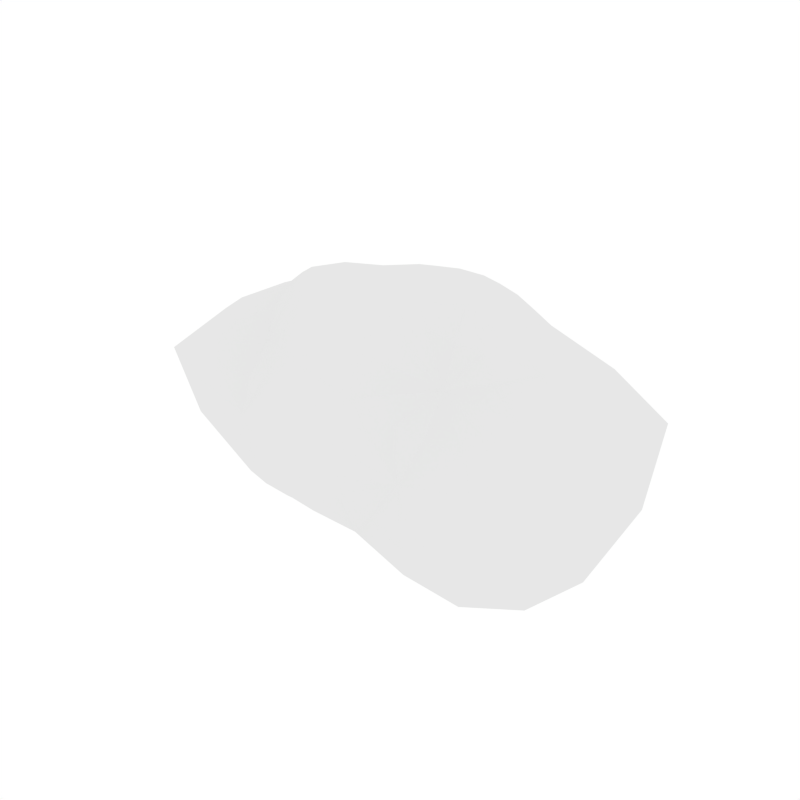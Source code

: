 # Source: Cloud1.blend  (saved by Blender 2.79.0; exported with 4.5.12 LTS)
import bpy
from mathutils import Matrix  # noqa: F401  (used for matrix-valued properties, if any)

bpy.ops.wm.read_factory_settings(use_empty=True)
scene = bpy.context.scene
scene.name = 'Scene'

# ---- collections
col_collection_1 = bpy.data.collections.new('Collection 1'); scene.collection.children.link(col_collection_1)

# ---- materials (node trees are filled in below, after node groups)
mat_white = bpy.data.materials.new('White')
mat_white.alpha_threshold = 0.0
mat_white.roughness = 0.5

# ---- material node trees

# ---- world
world_world = bpy.data.worlds.new('World'); scene.world = world_world
world_world.color = (1.0, 1.0, 1.0)
world_world.use_sun_shadow = False
world_world.sun_shadow_jitter_overblur = 0.0
world_world.cycles.sampling_method = 'NONE'
world_world.cycles.sample_map_resolution = 256

# ---- meshes
me_icosphere_003 = bpy.data.meshes.new('Icosphere.003')
me_icosphere_003.from_pydata([(0.09303, -0.2228, -0.7157), (0.9229, -0.3548, -0.7597), (-0.2383, -0.1245, -0.7615), (-0.2422, 0.145, -0.7739), (0.08784, 0.2042, -0.6256), (1.292, -0.4601, -0.4575), (-0.002875, -0.824, -0.2708), (-1.243, -0.3685, -0.3993), (-0.5018, 0.6144, -0.3058), (0.505, 0.5957, -0.3012), (1.026, -0.7105, -0.1853), (-0.272, -0.8294, -0.1263), (-1.499, 0.02679, -0.1593), (-0.2487, 0.7921, -0.1452), (0.9326, 0.5657, -0.09526), (0.3111, -0.5158, 0.5115), (-0.4116, -0.4556, 0.5204), (-0.6355, 0.2572, 0.5444), (0.0401, 0.6955, 0.5449), (0.685, 0.1484, 0.5697), (0.1936, 0.1293, 0.7045), (0.4178, 0.2921, 0.635), (0.3519, 0.5872, 0.5371), (-0.07414, 0.2198, 0.6767), (-0.1618, 0.491, 0.6151), (-0.4401, 0.5268, 0.545), (-0.2515, -0.02544, 0.7395), (-0.5345, -0.02387, 0.6773), (-0.6214, -0.2316, 0.5538), (-0.08759, -0.2712, 0.8039), (-0.1609, -0.4937, 0.7083), (0.05591, -0.6215, 0.5346), (0.2122, -0.1797, 0.7674), (0.3941, -0.2966, 0.6487), (0.6427, -0.1313, 0.5205), (1.037, 0.38, 0.3707), (0.8894, 0.555, 0.2163), (0.472, 0.6184, 0.3175), (0.004506, 0.8866, 0.3243), (-0.2432, 0.7765, 0.176), (-0.4859, 0.6213, 0.3266), (-1.035, 0.3983, 0.3731), (-1.306, 0.01608, 0.2713), (-0.9931, -0.3327, 0.3192), (-0.454, -0.594, 0.2363), (-0.2575, -0.8023, 0.1436), (0.00176, -0.7918, 0.254), (0.4412, -0.5905, 0.2273), (0.8796, -0.5638, 0.1663), (0.9981, -0.3239, 0.3224), (0.2478, 0.7905, 0.1501), (0.2376, 0.757, -0.1571), (-0.01122, 0.8687, -0.304), (-0.9079, 0.5717, 0.1992), (-0.9182, 0.5493, -0.112), (-1.238, 0.3866, -0.3688), (-0.8942, -0.5741, 0.1438), (-0.9516, -0.6205, -0.144), (-0.5259, -0.6675, -0.3214), (0.2592, -0.809, 0.112), (0.2691, -0.8141, -0.143), (0.5977, -0.7423, -0.3793), (1.326, 0.01463, 0.252), (1.473, 0.02514, -0.1763), (1.227, 0.4013, -0.3692), (0.4923, 0.4807, -0.453), (0.171, 0.4518, -0.5333), (-0.06519, 0.6786, -0.5284), (-0.4002, 0.5842, -0.531), (-0.4941, 0.2983, -0.6842), (-0.9159, 0.1658, -0.7157), (-0.9168, -0.1649, -0.7473), (-0.491, -0.302, -0.7033), (-0.3918, -0.5526, -0.5326), (0.8604, 0.2397, -0.5679), (0.7373, -0.03112, -0.677), (0.2861, -0.03786, -0.6545), (-0.05289, -0.6133, -0.4857), (0.1792, -0.461, -0.6106), (0.5578, -0.5998, -0.632), (-0.07472, -0.1798, -0.7161), (0.7248, -0.5116, -0.7129), (-0.0161, -0.7246, -0.3945), (1.138, -0.3957, -0.684), (0.646, 0.353, -0.4764), (-0.2613, 0.006478, -0.796), (-1.087, -0.2566, -0.6228), (-0.07998, 0.1965, -0.706), (-0.4851, 0.6304, -0.4391), (0.5113, 0.5856, -0.4152), (1.211, -0.6446, -0.2991), (1.2, 0.2627, 0.3081), (-0.1346, -0.8544, -0.1935), (0.3695, -0.7039, 0.1666), (-1.427, -0.2304, -0.2951), (-0.6226, -0.5695, 0.1663), (-0.3742, 0.6957, -0.2216), (-1.05, 0.5412, 0.2919), (0.6767, 0.5495, -0.2064), (0.1322, 0.8819, 0.2304), (0.3808, -0.5384, 0.3557), (-0.4188, -0.5269, 0.3669), (-0.8121, 0.2975, 0.4733), (0.01453, 0.8104, 0.4606), (0.8256, 0.252, 0.4772), (0.1887, -0.5824, 0.5565), (0.2199, -0.0224, 0.7309), (-0.512, -0.3455, 0.5529), (-0.5333, 0.3889, 0.5497), (0.1938, 0.6401, 0.5478), (-0.2145, -0.5746, -0.51), (0.2021, -0.1375, -0.7204), (0.599, -0.7112, -0.5368), (1.06, 0.2961, -0.5471), (0.1998, 0.08728, -0.6209), (-0.9554, 0.00788, -0.7821), (-0.4857, -0.6247, -0.454), (-0.2267, 0.6371, -0.5426), (-1.085, 0.2629, -0.5836), (-0.02752, 0.7884, -0.4361), (1.193, -0.2315, 0.2967), (1.123, 0.5359, -0.1884), (0.1215, -0.826, 0.176), (0.7906, -0.743, -0.3167), (-1.004, -0.4763, 0.2241), (-0.4034, -0.7435, -0.2088), (-0.6472, 0.5619, 0.2449), (-1.423, 0.2765, -0.2881), (0.3658, 0.6951, 0.2295), (-0.1349, 0.8792, -0.2217), (0.7737, -0.2037, 0.4159), (0.01574, -0.6944, 0.3854), (-0.7633, -0.2375, 0.421), (-0.4793, 0.6229, 0.4623), (0.4432, 0.635, 0.451), (0.07176, -0.2388, 0.7832), (0.6775, -0.005443, 0.5743), (-0.1911, -0.1525, 0.7761), (-0.1637, 0.1067, 0.6962), (0.05656, 0.1929, 0.6885), (0.2981, 0.2034, 0.6855), (0.5623, 0.2224, 0.6119), (0.3873, 0.4475, 0.5841), (-0.1146, 0.3437, 0.6528), (-0.06944, 0.6056, 0.5869), (-0.2985, 0.516, 0.5858), (-0.3851, -0.03027, 0.7312), (-0.5871, 0.1177, 0.6008), (-0.6076, -0.141, 0.6513), (-0.1278, -0.3934, 0.8033), (-0.3044, -0.4826, 0.6257), (-0.04059, -0.5718, 0.6294), (0.3107, -0.2527, 0.7519), (0.3534, -0.4169, 0.5914), (0.5142, -0.2044, 0.5661), (1.032, 0.5199, 0.3082), (0.9544, 0.5755, 0.06694), (0.6252, 0.5445, 0.2598), (-0.1254, 0.868, 0.2565), (-0.2397, 0.7722, 0.008258), (-0.3647, 0.6818, 0.2576), (-1.18, 0.2687, 0.328), (-1.469, 0.02274, 0.1005), (-1.172, -0.2322, 0.3152), (-0.371, -0.6981, 0.2004), (-0.2705, -0.8416, 0.006017), (-0.1189, -0.8193, 0.2076), (0.6048, -0.5583, 0.1866), (0.9996, -0.6526, 0.03136), (0.991, -0.4638, 0.2474), (0.2381, 0.767, -0.0009465), (0.3638, 0.6559, -0.2324), (0.118, 0.844, -0.2338), (-0.9554, 0.5754, 0.05823), (-0.6615, 0.5377, -0.2244), (-1.111, 0.5158, -0.2048), (-0.9846, -0.6327, 0.03604), (-1.124, -0.5317, -0.2434), (-0.698, -0.6343, -0.261), (0.2702, -0.8395, -0.006054), (0.1302, -0.8391, -0.2102), (0.4185, -0.747, -0.24), (1.467, 0.02196, 0.09143), (1.414, -0.255, -0.3266), (1.395, 0.2785, -0.3052), (0.3345, 0.4646, -0.4782), (0.1315, 0.3153, -0.5711), (0.04742, 0.5776, -0.5523), (-0.4538, 0.4448, -0.5926), (-0.3648, 0.2178, -0.7572), (-0.6826, 0.2323, -0.6948), (-0.6827, -0.2485, -0.7311), (-0.3601, -0.2018, -0.7495), (-0.4487, -0.4397, -0.6121), (0.8442, 0.1029, -0.629), (0.8607, -0.1637, -0.7539), (0.4713, -0.04742, -0.636), (0.05775, -0.5403, -0.542), (0.1387, -0.3398, -0.6806), (0.3561, -0.5162, -0.6096), (-0.00316, -3.127e-05, -0.7287), (0.9326, -0.6844, -0.5914), (-0.2562, -0.7254, -0.3665), (-1.295, 0.02073, -0.623), (-0.2625, 0.7817, -0.4003), (0.8028, 0.4863, -0.3949), (0.2195, -0.679, 0.3286), (-0.6322, -0.4118, 0.3209), (-0.7146, 0.5047, 0.4247), (0.2498, 0.7831, 0.411), (0.9229, 0.006671, 0.4366), (-0.0007438, -0.01499, 0.7246), (-0.1501, -0.3792, -0.6355), (0.4452, -0.2915, -0.7246), (0.2561, -0.6943, -0.4293), (1.24, 0.003451, -0.6865), (0.4332, 0.1933, -0.5077), (-0.5564, 0.0002344, -0.828), (-0.7583, -0.4923, -0.534), (-0.1599, 0.4146, -0.648), (-0.7531, 0.4528, -0.4698), (0.2357, 0.7038, -0.4348), (1.384, -0.4974, 0.07996), (1.37, 0.5201, 0.09751), (-0.0001549, -0.9279, 0.003019), (0.5635, -0.716, -0.01521), (-1.377, -0.4859, 0.08759), (-0.5553, -0.7061, -0.005906), (-0.5018, 0.5761, 0.01093), (-1.371, 0.5206, 0.09787), (0.5004, 0.5733, 0.01089), (-0.0009259, 0.9216, 0.003067), (0.5731, -0.3754, 0.3733), (-0.2134, -0.6531, 0.4138), (-0.8513, 0.005889, 0.4959), (-0.2427, 0.7495, 0.4825), (0.6599, 0.4615, 0.4768), (0.1451, -0.4568, 0.7722), (0.4533, -0.02281, 0.6992), (-0.3916, -0.2845, 0.774), (-0.3377, 0.2387, 0.6473), (0.1156, 0.4167, 0.644)], [], [(0, 80, 200, 111), (0, 111, 213, 198), (0, 198, 212, 80), (1, 83, 201, 81), (1, 81, 213, 195), (1, 195, 215, 83), (2, 85, 200, 80), (2, 80, 212, 192), (2, 192, 217, 85), (3, 87, 200, 85), (3, 85, 217, 189), (3, 189, 219, 87), (4, 114, 200, 87), (4, 87, 219, 186), (4, 186, 216, 114), (5, 90, 201, 83), (5, 83, 215, 183), (5, 183, 222, 90), (6, 92, 202, 82), (6, 82, 214, 180), (6, 180, 224, 92), (7, 94, 203, 86), (7, 86, 218, 177), (7, 177, 226, 94), (8, 96, 204, 88), (8, 88, 220, 174), (8, 174, 228, 96), (9, 98, 205, 89), (9, 89, 221, 171), (9, 171, 230, 98), (10, 123, 201, 90), (10, 90, 222, 168), (10, 168, 225, 123), (11, 125, 202, 92), (11, 92, 224, 165), (11, 165, 227, 125), (12, 127, 203, 94), (12, 94, 226, 162), (12, 162, 229, 127), (13, 129, 204, 96), (13, 96, 228, 159), (13, 159, 231, 129), (14, 121, 205, 98), (14, 98, 230, 156), (14, 156, 223, 121), (15, 105, 206, 100), (15, 100, 232, 153), (15, 153, 237, 105), (16, 107, 207, 101), (16, 101, 233, 150), (16, 150, 239, 107), (17, 108, 208, 102), (17, 102, 234, 147), (17, 147, 240, 108), (18, 109, 209, 103), (18, 103, 235, 144), (18, 144, 241, 109), (19, 136, 210, 104), (19, 104, 236, 141), (19, 141, 238, 136), (20, 106, 238, 140), (20, 140, 241, 139), (20, 139, 211, 106), (21, 140, 238, 141), (21, 141, 236, 142), (21, 142, 241, 140), (22, 142, 236, 134), (22, 134, 209, 109), (22, 109, 241, 142), (23, 139, 241, 143), (23, 143, 240, 138), (23, 138, 211, 139), (24, 143, 241, 144), (24, 144, 235, 145), (24, 145, 240, 143), (25, 145, 235, 133), (25, 133, 208, 108), (25, 108, 240, 145), (26, 138, 240, 146), (26, 146, 239, 137), (26, 137, 211, 138), (27, 146, 240, 147), (27, 147, 234, 148), (27, 148, 239, 146), (28, 148, 234, 132), (28, 132, 207, 107), (28, 107, 239, 148), (29, 137, 239, 149), (29, 149, 237, 135), (29, 135, 211, 137), (30, 149, 239, 150), (30, 150, 233, 151), (30, 151, 237, 149), (31, 151, 233, 131), (31, 131, 206, 105), (31, 105, 237, 151), (32, 135, 237, 152), (32, 152, 238, 106), (32, 106, 211, 135), (33, 152, 237, 153), (33, 153, 232, 154), (33, 154, 238, 152), (34, 154, 232, 130), (34, 130, 210, 136), (34, 136, 238, 154), (35, 91, 223, 155), (35, 155, 236, 104), (35, 104, 210, 91), (36, 155, 223, 156), (36, 156, 230, 157), (36, 157, 236, 155), (37, 157, 230, 128), (37, 128, 209, 134), (37, 134, 236, 157), (38, 99, 231, 158), (38, 158, 235, 103), (38, 103, 209, 99), (39, 158, 231, 159), (39, 159, 228, 160), (39, 160, 235, 158), (40, 160, 228, 126), (40, 126, 208, 133), (40, 133, 235, 160), (41, 97, 229, 161), (41, 161, 234, 102), (41, 102, 208, 97), (42, 161, 229, 162), (42, 162, 226, 163), (42, 163, 234, 161), (43, 163, 226, 124), (43, 124, 207, 132), (43, 132, 234, 163), (44, 95, 227, 164), (44, 164, 233, 101), (44, 101, 207, 95), (45, 164, 227, 165), (45, 165, 224, 166), (45, 166, 233, 164), (46, 166, 224, 122), (46, 122, 206, 131), (46, 131, 233, 166), (47, 93, 225, 167), (47, 167, 232, 100), (47, 100, 206, 93), (48, 167, 225, 168), (48, 168, 222, 169), (48, 169, 232, 167), (49, 169, 222, 120), (49, 120, 210, 130), (49, 130, 232, 169), (50, 128, 230, 170), (50, 170, 231, 99), (50, 99, 209, 128), (51, 170, 230, 171), (51, 171, 221, 172), (51, 172, 231, 170), (52, 172, 221, 119), (52, 119, 204, 129), (52, 129, 231, 172), (53, 126, 228, 173), (53, 173, 229, 97), (53, 97, 208, 126), (54, 173, 228, 174), (54, 174, 220, 175), (54, 175, 229, 173), (55, 175, 220, 118), (55, 118, 203, 127), (55, 127, 229, 175), (56, 124, 226, 176), (56, 176, 227, 95), (56, 95, 207, 124), (57, 176, 226, 177), (57, 177, 218, 178), (57, 178, 227, 176), (58, 178, 218, 116), (58, 116, 202, 125), (58, 125, 227, 178), (59, 122, 224, 179), (59, 179, 225, 93), (59, 93, 206, 122), (60, 179, 224, 180), (60, 180, 214, 181), (60, 181, 225, 179), (61, 181, 214, 112), (61, 112, 201, 123), (61, 123, 225, 181), (62, 120, 222, 182), (62, 182, 223, 91), (62, 91, 210, 120), (63, 182, 222, 183), (63, 183, 215, 184), (63, 184, 223, 182), (64, 184, 215, 113), (64, 113, 205, 121), (64, 121, 223, 184), (65, 84, 216, 185), (65, 185, 221, 89), (65, 89, 205, 84), (66, 185, 216, 186), (66, 186, 219, 187), (66, 187, 221, 185), (67, 187, 219, 117), (67, 117, 204, 119), (67, 119, 221, 187), (68, 117, 219, 188), (68, 188, 220, 88), (68, 88, 204, 117), (69, 188, 219, 189), (69, 189, 217, 190), (69, 190, 220, 188), (70, 190, 217, 115), (70, 115, 203, 118), (70, 118, 220, 190), (71, 115, 217, 191), (71, 191, 218, 86), (71, 86, 203, 115), (72, 191, 217, 192), (72, 192, 212, 193), (72, 193, 218, 191), (73, 193, 212, 110), (73, 110, 202, 116), (73, 116, 218, 193), (74, 113, 215, 194), (74, 194, 216, 84), (74, 84, 205, 113), (75, 194, 215, 195), (75, 195, 213, 196), (75, 196, 216, 194), (76, 196, 213, 111), (76, 111, 200, 114), (76, 114, 216, 196), (77, 110, 212, 197), (77, 197, 214, 82), (77, 82, 202, 110), (78, 197, 212, 198), (78, 198, 213, 199), (78, 199, 214, 197), (79, 199, 213, 81), (79, 81, 201, 112), (79, 112, 214, 199)])
me_icosphere_003.materials.append(mat_white)
me_icosphere_003.use_remesh_preserve_volume = False
me_icosphere_003.use_remesh_preserve_attributes = False
me_icosphere_003.use_mirror_vertex_groups = False
me_icosphere_003.update()

# ---- objects
ob_cloud1 = bpy.data.objects.new('Cloud1', me_icosphere_003)

# ---- transforms, parenting, visibility, modifiers, constraints
ob_cloud1.location = (0.0, 0.0, 0.0)
ob_cloud1.lineart.crease_threshold = 0.0

# ---- collection membership
col_collection_1.objects.link(ob_cloud1)

# ---- scene / render settings (as saved in the file)
scene.frame_start = 1; scene.frame_end = 250; scene.frame_set(0)
scene.render.engine = 'CYCLES'
scene.render.resolution_x = 1000
scene.render.resolution_y = 1000
scene.render.dither_intensity = 0.0
scene.cycles.samples = 200
scene.cycles.sampling_pattern = 'TABULATED_SOBOL'
scene.cycles.light_sampling_threshold = 0.0
scene.cycles.use_adaptive_sampling = False
scene.cycles.use_light_tree = False
scene.cycles.caustics_reflective = False
scene.cycles.caustics_refractive = False
scene.cycles.blur_glossy = 0.0
scene.cycles.max_bounces = 2
scene.cycles.pixel_filter_type = 'GAUSSIAN'
scene.cycles.sample_clamp_indirect = 0.0
scene.view_settings.view_transform = 'Standard'
bpy.context.view_layer.update()

# ---- added for rendering (the .blend has no active camera): camera
cam_auto = bpy.data.cameras.new('AutoCamera')
cam_auto.lens = 50.0
cam_auto.sensor_width = 36.0
cam_auto.clip_end = 1000.0
ob_auto_camera = bpy.data.objects.new('AutoCamera', cam_auto)
scene.collection.objects.link(ob_auto_camera)
ob_auto_camera.location = (3.56046, -4.29119, 2.84662)
ob_auto_camera.rotation_euler = (1.09748, -7.21219e-08, 0.694738)
scene.camera = ob_auto_camera
bpy.context.view_layer.update()
